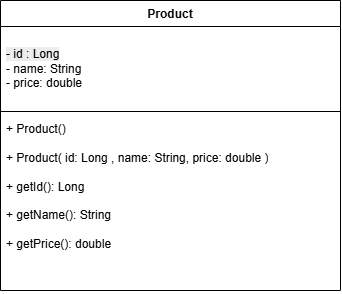

The diagram above was exported from draw.io. Its source (the exported page's mxGraphModel, read from the mxfile embedded in the PNG):
<mxGraphModel dx="1030" dy="562" grid="1" gridSize="10" guides="1" tooltips="1" connect="1" arrows="1" fold="1" page="1" pageScale="1" pageWidth="850" pageHeight="1100" math="0" shadow="0">
  <root>
    <mxCell id="0" />
    <mxCell id="1" parent="0" />
    <mxCell id="ooBYWr2oYfMe5utjyuwe-1" parent="1" style="swimlane;fontStyle=1;align=center;verticalAlign=top;childLayout=stackLayout;horizontal=1;startSize=26;horizontalStack=0;resizeParent=1;resizeParentMax=0;resizeLast=0;collapsible=1;marginBottom=0;whiteSpace=wrap;html=1;" value="Product" vertex="1">
      <mxGeometry height="290" width="340" x="290" y="180" as="geometry" />
    </mxCell>
    <mxCell id="ooBYWr2oYfMe5utjyuwe-2" parent="ooBYWr2oYfMe5utjyuwe-1" style="text;strokeColor=none;fillColor=none;align=left;verticalAlign=top;spacingLeft=4;spacingRight=4;overflow=hidden;rotatable=0;points=[[0,0.5],[1,0.5]];portConstraint=eastwest;whiteSpace=wrap;html=1;" value="&lt;br&gt;&lt;span style=&quot;color: rgb(0, 0, 0); font-family: Helvetica; font-size: 12px; font-style: normal; font-variant-ligatures: normal; font-variant-caps: normal; font-weight: 400; letter-spacing: normal; orphans: 2; text-align: left; text-indent: 0px; text-transform: none; widows: 2; word-spacing: 0px; -webkit-text-stroke-width: 0px; white-space: normal; background-color: rgb(236, 236, 236); text-decoration-thickness: initial; text-decoration-style: initial; text-decoration-color: initial; float: none; display: inline !important;&quot;&gt;- id : Long&lt;/span&gt;&lt;br&gt;&lt;div&gt;- name: String&lt;/div&gt;&lt;div&gt;- price: double&lt;/div&gt;" vertex="1">
      <mxGeometry height="81" width="340" y="26" as="geometry" />
    </mxCell>
    <mxCell id="ooBYWr2oYfMe5utjyuwe-3" parent="ooBYWr2oYfMe5utjyuwe-1" style="line;strokeWidth=1;fillColor=none;align=left;verticalAlign=middle;spacingTop=-1;spacingLeft=3;spacingRight=3;rotatable=0;labelPosition=right;points=[];portConstraint=eastwest;strokeColor=inherit;" value="" vertex="1">
      <mxGeometry height="8" width="340" y="107" as="geometry" />
    </mxCell>
    <mxCell id="ooBYWr2oYfMe5utjyuwe-4" parent="ooBYWr2oYfMe5utjyuwe-1" style="text;strokeColor=none;fillColor=none;align=left;verticalAlign=top;spacingLeft=4;spacingRight=4;overflow=hidden;rotatable=0;points=[[0,0.5],[1,0.5]];portConstraint=eastwest;whiteSpace=wrap;html=1;" value="+ Product()&amp;nbsp;&lt;div&gt;&lt;br&gt;&lt;/div&gt;&lt;div&gt;+ Product( id: Long , name: String, price: double )&lt;/div&gt;&lt;div&gt;&lt;br&gt;&lt;/div&gt;&lt;div&gt;+ getId(): Long&lt;/div&gt;&lt;div&gt;&lt;br&gt;&lt;/div&gt;&lt;div&gt;+ getName(): String&lt;/div&gt;&lt;div&gt;&lt;br&gt;&lt;/div&gt;&lt;div&gt;+ getPrice(): double&lt;/div&gt;" vertex="1">
      <mxGeometry height="175" width="340" y="115" as="geometry" />
    </mxCell>
  </root>
</mxGraphModel>